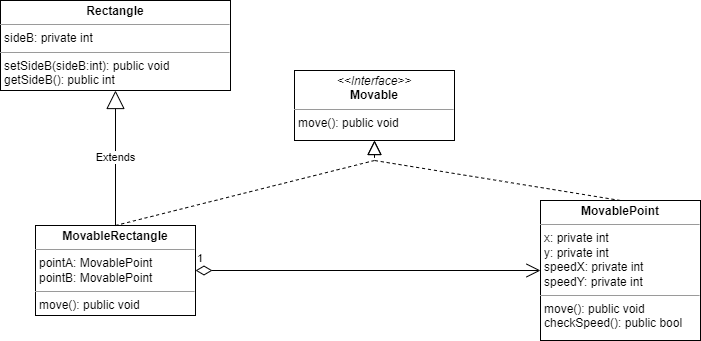

The diagram above was exported from draw.io. Its source (the exported page's mxGraphModel, read from the mxfile embedded in the PNG):
<mxGraphModel dx="1038" dy="575" grid="1" gridSize="10" guides="1" tooltips="1" connect="1" arrows="1" fold="1" page="1" pageScale="1" pageWidth="827" pageHeight="1169" math="0" shadow="0">
  <root>
    <mxCell id="0" />
    <mxCell id="1" parent="0" />
    <mxCell id="9AK3GSmK1bCAq2jCUpfi-1" value="&lt;p style=&quot;margin:0px;margin-top:4px;text-align:center;&quot;&gt;&lt;b&gt;Rectangle&lt;/b&gt;&lt;/p&gt;&lt;hr size=&quot;1&quot;&gt;&lt;p style=&quot;margin:0px;margin-left:4px;&quot;&gt;sideB: private int&lt;/p&gt;&lt;hr size=&quot;1&quot;&gt;&lt;p style=&quot;margin:0px;margin-left:4px;&quot;&gt;setSideB(sideB:int): public void&lt;/p&gt;&lt;p style=&quot;margin:0px;margin-left:4px;&quot;&gt;getSideB(): public int&lt;/p&gt;" style="verticalAlign=top;align=left;overflow=fill;fontSize=12;fontFamily=Helvetica;html=1;" parent="1" vertex="1">
      <mxGeometry x="40" y="100" width="230" height="90" as="geometry" />
    </mxCell>
    <mxCell id="9AK3GSmK1bCAq2jCUpfi-2" value="&lt;p style=&quot;margin:0px;margin-top:4px;text-align:center;&quot;&gt;&lt;b&gt;MovableRectangle&lt;/b&gt;&lt;/p&gt;&lt;hr size=&quot;1&quot;&gt;&lt;p style=&quot;margin:0px;margin-left:4px;&quot;&gt;pointA: MovablePoint&lt;/p&gt;&lt;p style=&quot;margin:0px;margin-left:4px;&quot;&gt;pointB: MovablePoint&lt;/p&gt;&lt;hr size=&quot;1&quot;&gt;&lt;p style=&quot;margin:0px;margin-left:4px;&quot;&gt;move(): public void&lt;/p&gt;" style="verticalAlign=top;align=left;overflow=fill;fontSize=12;fontFamily=Helvetica;html=1;" parent="1" vertex="1">
      <mxGeometry x="75" y="325" width="160" height="90" as="geometry" />
    </mxCell>
    <mxCell id="CSdUk7_wbLwlerDLkYr3-2" value="&lt;p style=&quot;margin:0px;margin-top:4px;text-align:center;&quot;&gt;&lt;i&gt;&amp;lt;&amp;lt;Interface&amp;gt;&amp;gt;&lt;/i&gt;&lt;br&gt;&lt;b&gt;Movable&lt;/b&gt;&lt;/p&gt;&lt;hr size=&quot;1&quot;&gt;&lt;p style=&quot;margin:0px;margin-left:4px;&quot;&gt;&lt;/p&gt;&lt;p style=&quot;margin:0px;margin-left:4px;&quot;&gt;move(): public void&lt;br&gt;&lt;/p&gt;" style="verticalAlign=top;align=left;overflow=fill;fontSize=12;fontFamily=Helvetica;html=1;" vertex="1" parent="1">
      <mxGeometry x="334" y="170" width="160" height="70" as="geometry" />
    </mxCell>
    <mxCell id="CSdUk7_wbLwlerDLkYr3-3" value="&lt;p style=&quot;margin:0px;margin-top:4px;text-align:center;&quot;&gt;&lt;b&gt;MovablePoint&lt;/b&gt;&lt;/p&gt;&lt;hr size=&quot;1&quot;&gt;&lt;p style=&quot;margin: 0px 0px 0px 4px;&quot;&gt;x: private int&lt;/p&gt;&lt;p style=&quot;margin: 0px 0px 0px 4px;&quot;&gt;y: private int&lt;/p&gt;&lt;p style=&quot;margin: 0px 0px 0px 4px;&quot;&gt;speedX: private int&lt;/p&gt;&lt;p style=&quot;margin: 0px 0px 0px 4px;&quot;&gt;speedY: private int&lt;/p&gt;&lt;hr size=&quot;1&quot;&gt;&lt;p style=&quot;margin:0px;margin-left:4px;&quot;&gt;move(): public void&lt;/p&gt;&lt;p style=&quot;margin:0px;margin-left:4px;&quot;&gt;checkSpeed(): public bool&amp;nbsp;&lt;/p&gt;" style="verticalAlign=top;align=left;overflow=fill;fontSize=12;fontFamily=Helvetica;html=1;" vertex="1" parent="1">
      <mxGeometry x="580" y="300" width="160" height="140" as="geometry" />
    </mxCell>
    <mxCell id="CSdUk7_wbLwlerDLkYr3-4" value="1" style="endArrow=open;html=1;endSize=12;startArrow=diamondThin;startSize=14;startFill=0;edgeStyle=orthogonalEdgeStyle;align=left;verticalAlign=bottom;rounded=0;entryX=0;entryY=0.5;entryDx=0;entryDy=0;" edge="1" parent="1" source="9AK3GSmK1bCAq2jCUpfi-2" target="CSdUk7_wbLwlerDLkYr3-3">
      <mxGeometry x="-1" y="3" relative="1" as="geometry">
        <mxPoint x="235" y="345" as="sourcePoint" />
        <mxPoint x="395" y="345" as="targetPoint" />
      </mxGeometry>
    </mxCell>
    <mxCell id="CSdUk7_wbLwlerDLkYr3-5" value="" style="endArrow=block;dashed=1;endFill=0;endSize=12;html=1;rounded=0;entryX=0.5;entryY=1;entryDx=0;entryDy=0;exitX=0.5;exitY=0;exitDx=0;exitDy=0;" edge="1" parent="1" source="9AK3GSmK1bCAq2jCUpfi-2" target="CSdUk7_wbLwlerDLkYr3-2">
      <mxGeometry width="160" relative="1" as="geometry">
        <mxPoint x="160" y="320" as="sourcePoint" />
        <mxPoint x="310" y="300" as="targetPoint" />
        <Array as="points">
          <mxPoint x="414" y="260" />
        </Array>
      </mxGeometry>
    </mxCell>
    <mxCell id="CSdUk7_wbLwlerDLkYr3-7" value="" style="endArrow=block;dashed=1;endFill=0;endSize=12;html=1;rounded=0;entryX=0.5;entryY=1;entryDx=0;entryDy=0;exitX=0.5;exitY=0;exitDx=0;exitDy=0;" edge="1" parent="1" source="CSdUk7_wbLwlerDLkYr3-3" target="CSdUk7_wbLwlerDLkYr3-2">
      <mxGeometry width="160" relative="1" as="geometry">
        <mxPoint x="160" y="310" as="sourcePoint" />
        <mxPoint x="424" y="250" as="targetPoint" />
        <Array as="points">
          <mxPoint x="414" y="260" />
        </Array>
      </mxGeometry>
    </mxCell>
    <mxCell id="CSdUk7_wbLwlerDLkYr3-8" value="Extends" style="endArrow=block;endSize=16;endFill=0;html=1;rounded=0;entryX=0.5;entryY=1;entryDx=0;entryDy=0;exitX=0.5;exitY=0;exitDx=0;exitDy=0;" edge="1" parent="1" source="9AK3GSmK1bCAq2jCUpfi-2" target="9AK3GSmK1bCAq2jCUpfi-1">
      <mxGeometry width="160" relative="1" as="geometry">
        <mxPoint x="150" y="300" as="sourcePoint" />
        <mxPoint x="310" y="300" as="targetPoint" />
      </mxGeometry>
    </mxCell>
  </root>
</mxGraphModel>